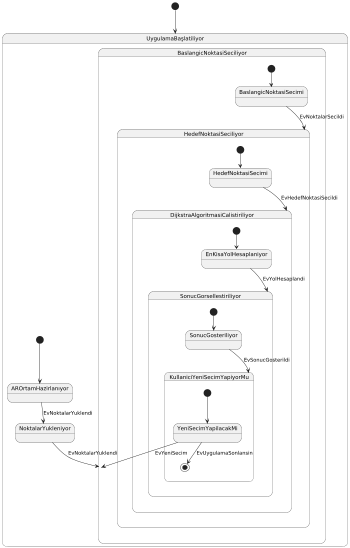

The diagram above was rendered by PlantUML. Its source (embedded in the PNG):
@startuml
scale 350 width
[*] --> UygulamaBaşlatiliyor

state UygulamaBaşlatiliyor {
  [*] --> AROrtamHazirlanıyor
  AROrtamHazirlanıyor --> NoktalarYukleniyor : EvNoktalarYuklendi
  NoktalarYukleniyor --> BaslangicNoktasiSeciliyor : EvNoktalarYuklendi
}

state BaslangicNoktasiSeciliyor {
  [*] --> BaslangicNoktasiSecimi
  BaslangicNoktasiSecimi --> HedefNoktasiSeciliyor : EvNoktalarSecildi
}

state HedefNoktasiSeciliyor {
  [*] --> HedefNoktasiSecimi
  HedefNoktasiSecimi --> DijkstraAlgoritmasiCalistiriliyor : EvHedefNoktasiSecildi
}

state DijkstraAlgoritmasiCalistiriliyor {
  [*] --> EnKisaYolHesaplaniyor
  EnKisaYolHesaplaniyor --> SonucGorsellestiriliyor : EvYolHesaplandi
}

state SonucGorsellestiriliyor {
  [*] --> SonucGosteriliyor
  SonucGosteriliyor --> KullaniciYeniSecimYapiyorMu : EvSonucGosterildi
}

state KullaniciYeniSecimYapiyorMu {
  [*] --> YeniSecimYapilacakMi
  YeniSecimYapilacakMi --> BaslangicNoktasiSeciliyor : EvYeniSecim
  YeniSecimYapilacakMi --> [*] : EvUygulamaSonlansin
}
@enduml